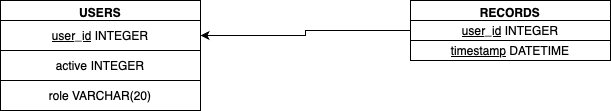

The diagram above was exported from draw.io. Its source (the exported page's mxGraphModel, read from the mxfile embedded in the PNG):
<mxGraphModel dx="954" dy="647" grid="1" gridSize="10" guides="1" tooltips="1" connect="1" arrows="1" fold="1" page="1" pageScale="1" pageWidth="850" pageHeight="1100" math="0" shadow="0">
  <root>
    <mxCell id="0" />
    <mxCell id="1" parent="0" />
    <mxCell id="5VB_7IG8Qx54lOpx50xR-3" value="USERS" style="swimlane;whiteSpace=wrap;html=1;" vertex="1" parent="1">
      <mxGeometry x="120" y="200" width="200" height="110" as="geometry" />
    </mxCell>
    <mxCell id="5VB_7IG8Qx54lOpx50xR-6" value="active INTEGER" style="rounded=0;whiteSpace=wrap;html=1;" vertex="1" parent="5VB_7IG8Qx54lOpx50xR-3">
      <mxGeometry y="50" width="200" height="30" as="geometry" />
    </mxCell>
    <mxCell id="5VB_7IG8Qx54lOpx50xR-7" value="role VARCHAR(20)" style="rounded=0;whiteSpace=wrap;html=1;" vertex="1" parent="5VB_7IG8Qx54lOpx50xR-3">
      <mxGeometry y="80" width="200" height="30" as="geometry" />
    </mxCell>
    <mxCell id="5VB_7IG8Qx54lOpx50xR-10" style="edgeStyle=orthogonalEdgeStyle;rounded=0;orthogonalLoop=1;jettySize=auto;html=1;exitX=0;exitY=0.5;exitDx=0;exitDy=0;entryX=1;entryY=0.5;entryDx=0;entryDy=0;" edge="1" parent="1" source="5VB_7IG8Qx54lOpx50xR-4" target="5VB_7IG8Qx54lOpx50xR-5">
      <mxGeometry relative="1" as="geometry" />
    </mxCell>
    <mxCell id="5VB_7IG8Qx54lOpx50xR-4" value="RECORDS" style="swimlane;whiteSpace=wrap;html=1;" vertex="1" parent="1">
      <mxGeometry x="530" y="200" width="200" height="60" as="geometry" />
    </mxCell>
    <mxCell id="5VB_7IG8Qx54lOpx50xR-8" value="&lt;u&gt;user_id&lt;/u&gt; INTEGER" style="rounded=0;whiteSpace=wrap;html=1;" vertex="1" parent="5VB_7IG8Qx54lOpx50xR-4">
      <mxGeometry y="20" width="200" height="20" as="geometry" />
    </mxCell>
    <mxCell id="5VB_7IG8Qx54lOpx50xR-9" value="&lt;u&gt;timestamp&lt;/u&gt; DATETIME" style="rounded=0;whiteSpace=wrap;html=1;" vertex="1" parent="5VB_7IG8Qx54lOpx50xR-4">
      <mxGeometry y="40" width="200" height="20" as="geometry" />
    </mxCell>
    <mxCell id="5VB_7IG8Qx54lOpx50xR-5" value="&lt;u&gt;user_id&lt;/u&gt; INTEGER" style="whiteSpace=wrap;html=1;" vertex="1" parent="1">
      <mxGeometry x="120" y="220" width="200" height="30" as="geometry" />
    </mxCell>
  </root>
</mxGraphModel>